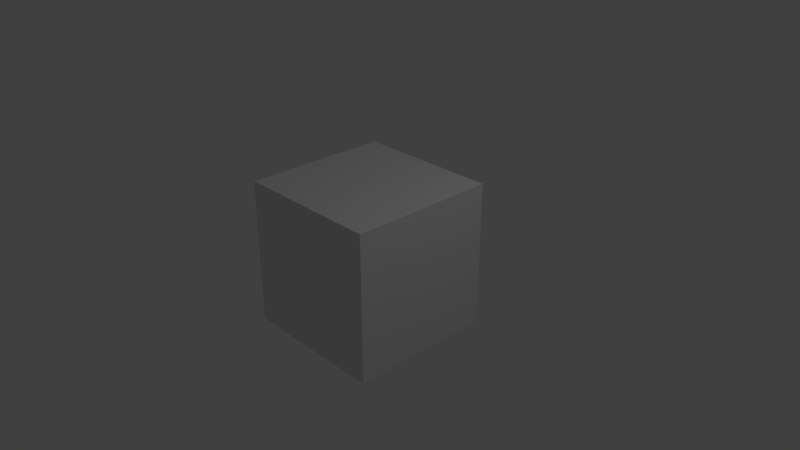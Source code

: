 # Source: drop2-no-squash-baked.blend  (saved by Blender 2.79.0; exported with 4.5.12 LTS)
import bpy
from mathutils import Matrix  # noqa: F401  (used for matrix-valued properties, if any)

bpy.ops.wm.read_factory_settings(use_empty=True)
scene = bpy.context.scene
scene.name = 'Scene'

# ---- collections
col_collection_1 = bpy.data.collections.new('Collection 1'); scene.collection.children.link(col_collection_1)

# ---- materials (node trees are filled in below, after node groups)
mat_material = bpy.data.materials.new('Material')
mat_material.alpha_threshold = 0.0
mat_material.use_transparent_shadow = False
mat_material.roughness = 0.5
mat_material.line_color = (0.0, 0.0, 0.0, 1.0)

# ---- material node trees

# ---- world
world_world = bpy.data.worlds.new('World'); scene.world = world_world
world_world.color = (0.05088, 0.05088, 0.05088)
world_world.use_sun_shadow = False
world_world.sun_shadow_jitter_overblur = 0.0
world_world.cycles.sampling_method = 'MANUAL'

# ---- cameras
cam_camera = bpy.data.cameras.new('Camera')
cam_camera.clip_end = 100.0
cam_camera.lens = 35.0
cam_camera.sensor_width = 32.0
cam_camera.sensor_height = 18.0
cam_camera.ortho_scale = 7.314
cam_camera.dof.focus_distance = 0.0
cam_camera.dof.aperture_fstop = 128.0

# ---- lights
light_lamp = bpy.data.lights.new('Lamp', 'POINT')
light_lamp.transmission_factor = 0.0
light_lamp.cutoff_distance = 30.0
light_lamp.energy = 100.0
light_lamp.shadow_buffer_clip_start = 1.001
light_lamp.shadow_soft_size = 0.1
light_lamp.shadow_maximum_resolution = 0.006
light_lamp.use_absolute_resolution = True

# ---- meshes
me_cube = bpy.data.meshes.new('Cube')
me_cube.from_pydata([(1.0, 1.0, -1.0), (1.0, -1.0, -1.0), (-1.0, -1.0, -1.0), (-1.0, 1.0, -1.0), (1.0, 1.0, 1.0), (1.0, -1.0, 1.0), (-1.0, -1.0, 1.0), (-1.0, 1.0, 1.0), (1.0, 0.6667, -1.0), (1.0, 0.3333, -1.0), (1.0, -2.98e-08, -1.0), (1.0, -0.3333, -1.0), (1.0, -0.6667, -1.0), (-1.0, -0.6667, -1.0), (-1.0, -0.3333, -1.0), (-1.0, 2.682e-07, -1.0), (-1.0, 0.3333, -1.0), (-1.0, 0.6667, -1.0), (1.0, 0.6667, 1.0), (1.0, 0.3333, 1.0), (1.0, -5.364e-07, 1.0), (1.0, -0.3333, 1.0), (1.0, -0.6667, 1.0), (-1.0, -0.6667, 1.0), (-1.0, -0.3333, 1.0), (-1.0, 1.788e-07, 1.0), (-1.0, 0.3333, 1.0), (-1.0, 0.6667, 1.0), (1.0, 1.0, -0.6667), (1.0, 1.0, -0.3333), (1.0, 1.0, 2.98e-08), (1.0, 1.0, 0.3333), (1.0, 1.0, 0.6667), (1.0, -1.0, -0.6667), (1.0, -1.0, -0.3333), (1.0, -1.0, 2.98e-08), (1.0, -1.0, 0.3333), (1.0, -1.0, 0.6667), (-1.0, -1.0, -0.6667), (-1.0, -1.0, -0.3333), (-1.0, -1.0, 2.98e-08), (-1.0, -1.0, 0.3333), (-1.0, -1.0, 0.6667), (-1.0, 1.0, -0.6667), (-1.0, 1.0, -0.3333), (-1.0, 1.0, 2.98e-08), (-1.0, 1.0, 0.3333), (-1.0, 1.0, 0.6667), (-1.0, -0.6667, 0.6667), (-1.0, -0.6667, 0.3333), (-1.0, -0.6667, -2.98e-08), (-1.0, -0.6667, -0.3333), (-1.0, -0.6667, -0.6667), (-1.0, -0.3333, 0.6667), (-1.0, -0.3333, 0.3333), (-1.0, -0.3333, -2.98e-08), (-1.0, -0.3333, -0.3333), (-1.0, -0.3333, -0.6667), (-1.0, 1.937e-07, 0.6667), (-1.0, 2.086e-07, 0.3333), (-1.0, 2.235e-07, -2.98e-08), (-1.0, 2.384e-07, -0.3333), (-1.0, 2.533e-07, -0.6667), (-1.0, 0.3333, 0.6667), (-1.0, 0.3333, 0.3333), (-1.0, 0.3333, -2.98e-08), (-1.0, 0.3333, -0.3333), (-1.0, 0.3333, -0.6667), (-1.0, 0.6667, 0.6667), (-1.0, 0.6667, 0.3333), (-1.0, 0.6667, -2.98e-08), (-1.0, 0.6667, -0.3333), (-1.0, 0.6667, -0.6667), (1.0, 0.6667, 0.6667), (1.0, 0.6667, 0.3333), (1.0, 0.6667, -2.98e-08), (1.0, 0.6667, -0.3333), (1.0, 0.6667, -0.6667), (1.0, 0.3333, 0.6667), (1.0, 0.3333, 0.3333), (1.0, 0.3333, -2.98e-08), (1.0, 0.3333, -0.3333), (1.0, 0.3333, -0.6667), (1.0, -4.52e-07, 0.6667), (1.0, -3.676e-07, 0.3333), (1.0, -2.831e-07, -2.98e-08), (1.0, -1.987e-07, -0.3333), (1.0, -1.142e-07, -0.6667), (1.0, -0.3333, 0.6667), (1.0, -0.3333, 0.3333), (1.0, -0.3333, -2.98e-08), (1.0, -0.3333, -0.3333), (1.0, -0.3333, -0.6667), (1.0, -0.6667, 0.6667), (1.0, -0.6667, 0.3333), (1.0, -0.6667, -2.98e-08), (1.0, -0.6667, -0.3333), (1.0, -0.6667, -0.6667), (0.6667, 1.0, -1.0), (0.3333, 1.0, -1.0), (1.788e-07, 1.0, -1.0), (-0.3333, 1.0, -1.0), (-0.6667, 1.0, -1.0), (0.6667, -1.0, -1.0), (0.3333, -1.0, -1.0), (-5.96e-08, -1.0, -1.0), (-0.3333, -1.0, -1.0), (-0.6667, -1.0, -1.0), (0.6667, 1.0, 1.0), (0.3333, 1.0, 1.0), (2.384e-07, 1.0, 1.0), (-0.3333, 1.0, 1.0), (-0.6667, 1.0, 1.0), (0.6667, -1.0, 1.0), (0.3333, -1.0, 1.0), (-5.364e-07, -1.0, 1.0), (-0.3333, -1.0, 1.0), (-0.6667, -1.0, 1.0), (-0.6667, 0.6667, 1.0), (-0.3333, 0.6667, 1.0), (1.192e-07, 0.6667, 1.0), (0.3333, 0.6667, 1.0), (0.6667, 0.6667, 1.0), (-0.6667, 0.3333, 1.0), (-0.3333, 0.3333, 1.0), (2.98e-08, 0.3333, 1.0), (0.3333, 0.3333, 1.0), (0.6667, 0.3333, 1.0), (-0.6667, 5.96e-08, 1.0), (-0.3333, -5.96e-08, 1.0), (-1.192e-07, -1.788e-07, 1.0), (0.3333, -2.98e-07, 1.0), (0.6667, -4.172e-07, 1.0), (-0.6667, -0.3333, 1.0), (-0.3333, -0.3333, 1.0), (-2.98e-07, -0.3333, 1.0), (0.3333, -0.3333, 1.0), (0.6667, -0.3333, 1.0), (-0.6667, -0.6667, 1.0), (-0.3333, -0.6667, 1.0), (-3.278e-07, -0.6667, 1.0), (0.3333, -0.6667, 1.0), (0.6667, -0.6667, 1.0), (0.6667, 0.6667, -1.0), (0.3333, 0.6667, -1.0), (8.941e-08, 0.6667, -1.0), (-0.3333, 0.6667, -1.0), (-0.6667, 0.6667, -1.0), (0.6667, 0.3333, -1.0), (0.3333, 0.3333, -1.0), (5.96e-08, 0.3333, -1.0), (-0.3333, 0.3333, -1.0), (-0.6667, 0.3333, -1.0), (0.6667, 1.987e-08, -1.0), (0.3333, 6.954e-08, -1.0), (5.96e-08, 1.192e-07, -1.0), (-0.3333, 1.689e-07, -1.0), (-0.6667, 2.186e-07, -1.0), (0.6667, -0.3333, -1.0), (0.3333, -0.3333, -1.0), (0.0, -0.3333, -1.0), (-0.3333, -0.3333, -1.0), (-0.6667, -0.3333, -1.0), (0.6667, -0.6667, -1.0), (0.3333, -0.6667, -1.0), (-2.98e-08, -0.6667, -1.0), (-0.3333, -0.6667, -1.0), (-0.6667, -0.6667, -1.0), (0.6667, 1.0, 0.6667), (0.3333, 1.0, 0.6667), (2.682e-07, 1.0, 0.6667), (-0.3333, 1.0, 0.6667), (-0.6667, 1.0, 0.6667), (0.6667, 1.0, 0.3333), (0.3333, 1.0, 0.3333), (2.384e-07, 1.0, 0.3333), (-0.3333, 1.0, 0.3333), (-0.6667, 1.0, 0.3333), (0.6667, 1.0, 2.98e-08), (0.3333, 1.0, 2.98e-08), (1.788e-07, 1.0, 2.98e-08), (-0.3333, 1.0, 2.98e-08), (-0.6667, 1.0, 2.98e-08), (0.6667, 1.0, -0.3333), (0.3333, 1.0, -0.3333), (2.086e-07, 1.0, -0.3333), (-0.3333, 1.0, -0.3333), (-0.6667, 1.0, -0.3333), (0.6667, 1.0, -0.6667), (0.3333, 1.0, -0.6667), (1.788e-07, 1.0, -0.6667), (-0.3333, 1.0, -0.6667), (-0.6667, 1.0, -0.6667), (0.6667, -1.0, -0.6667), (0.3333, -1.0, -0.6667), (-1.49e-07, -1.0, -0.6667), (-0.3333, -1.0, -0.6667), (-0.6667, -1.0, -0.6667), (0.6667, -1.0, -0.3333), (0.3333, -1.0, -0.3333), (-1.788e-07, -1.0, -0.3333), (-0.3333, -1.0, -0.3333), (-0.6667, -1.0, -0.3333), (0.6667, -1.0, 2.98e-08), (0.3333, -1.0, 2.98e-08), (-2.98e-07, -1.0, 2.98e-08), (-0.3333, -1.0, 2.98e-08), (-0.6667, -1.0, 2.98e-08), (0.6667, -1.0, 0.3333), (0.3333, -1.0, 0.3333), (-3.874e-07, -1.0, 0.3333), (-0.3333, -1.0, 0.3333), (-0.6667, -1.0, 0.3333), (0.6667, -1.0, 0.6667), (0.3333, -1.0, 0.6667), (-4.172e-07, -1.0, 0.6667), (-0.3333, -1.0, 0.6667), (-0.6667, -1.0, 0.6667)], [], [(167, 107, 2, 13), (138, 23, 6, 117), (93, 22, 5, 37), (217, 117, 6, 42), (68, 27, 7, 47), (192, 102, 3, 43), (42, 6, 23, 48), (48, 23, 24, 53), (53, 24, 25, 58), (58, 25, 26, 63), (63, 26, 27, 68), (32, 4, 18, 73), (73, 18, 19, 78), (78, 19, 20, 83), (83, 20, 21, 88), (88, 21, 22, 93), (112, 7, 27, 118), (118, 27, 26, 123), (123, 26, 25, 128), (128, 25, 24, 133), (133, 24, 23, 138), (102, 147, 17, 3), (147, 152, 16, 17), (152, 157, 15, 16), (157, 162, 14, 15), (162, 167, 13, 14), (11, 92, 97, 12), (92, 91, 96, 97), (91, 90, 95, 96), (90, 89, 94, 95), (89, 88, 93, 94), (10, 87, 92, 11), (87, 86, 91, 92), (86, 85, 90, 91), (85, 84, 89, 90), (84, 83, 88, 89), (9, 82, 87, 10), (82, 81, 86, 87), (81, 80, 85, 86), (80, 79, 84, 85), (79, 78, 83, 84), (8, 77, 82, 9), (77, 76, 81, 82), (76, 75, 80, 81), (75, 74, 79, 80), (74, 73, 78, 79), (0, 28, 77, 8), (28, 29, 76, 77), (29, 30, 75, 76), (30, 31, 74, 75), (31, 32, 73, 74), (16, 67, 72, 17), (67, 66, 71, 72), (66, 65, 70, 71), (65, 64, 69, 70), (64, 63, 68, 69), (15, 62, 67, 16), (62, 61, 66, 67), (61, 60, 65, 66), (60, 59, 64, 65), (59, 58, 63, 64), (14, 57, 62, 15), (57, 56, 61, 62), (56, 55, 60, 61), (55, 54, 59, 60), (54, 53, 58, 59), (13, 52, 57, 14), (52, 51, 56, 57), (51, 50, 55, 56), (50, 49, 54, 55), (49, 48, 53, 54), (2, 38, 52, 13), (38, 39, 51, 52), (39, 40, 50, 51), (40, 41, 49, 50), (41, 42, 48, 49), (112, 172, 47, 7), (172, 177, 46, 47), (177, 182, 45, 46), (182, 187, 44, 45), (187, 192, 43, 44), (17, 72, 43, 3), (72, 71, 44, 43), (71, 70, 45, 44), (70, 69, 46, 45), (69, 68, 47, 46), (107, 197, 38, 2), (197, 202, 39, 38), (202, 207, 40, 39), (207, 212, 41, 40), (212, 217, 42, 41), (12, 97, 33, 1), (97, 96, 34, 33), (96, 95, 35, 34), (95, 94, 36, 35), (94, 93, 37, 36), (36, 37, 213, 208), (208, 213, 214, 209), (209, 214, 215, 210), (210, 215, 216, 211), (211, 216, 217, 212), (35, 36, 208, 203), (203, 208, 209, 204), (204, 209, 210, 205), (205, 210, 211, 206), (206, 211, 212, 207), (34, 35, 203, 198), (198, 203, 204, 199), (199, 204, 205, 200), (200, 205, 206, 201), (201, 206, 207, 202), (33, 34, 198, 193), (193, 198, 199, 194), (194, 199, 200, 195), (195, 200, 201, 196), (196, 201, 202, 197), (1, 33, 193, 103), (103, 193, 194, 104), (104, 194, 195, 105), (105, 195, 196, 106), (106, 196, 197, 107), (29, 28, 188, 183), (183, 188, 189, 184), (184, 189, 190, 185), (185, 190, 191, 186), (186, 191, 192, 187), (30, 29, 183, 178), (178, 183, 184, 179), (179, 184, 185, 180), (180, 185, 186, 181), (181, 186, 187, 182), (31, 30, 178, 173), (173, 178, 179, 174), (174, 179, 180, 175), (175, 180, 181, 176), (176, 181, 182, 177), (32, 31, 173, 168), (168, 173, 174, 169), (169, 174, 175, 170), (170, 175, 176, 171), (171, 176, 177, 172), (4, 32, 168, 108), (108, 168, 169, 109), (109, 169, 170, 110), (110, 170, 171, 111), (111, 171, 172, 112), (11, 12, 163, 158), (158, 163, 164, 159), (159, 164, 165, 160), (160, 165, 166, 161), (161, 166, 167, 162), (10, 11, 158, 153), (153, 158, 159, 154), (154, 159, 160, 155), (155, 160, 161, 156), (156, 161, 162, 157), (9, 10, 153, 148), (148, 153, 154, 149), (149, 154, 155, 150), (150, 155, 156, 151), (151, 156, 157, 152), (8, 9, 148, 143), (143, 148, 149, 144), (144, 149, 150, 145), (145, 150, 151, 146), (146, 151, 152, 147), (0, 8, 143, 98), (98, 143, 144, 99), (99, 144, 145, 100), (100, 145, 146, 101), (101, 146, 147, 102), (21, 137, 142, 22), (137, 136, 141, 142), (136, 135, 140, 141), (135, 134, 139, 140), (134, 133, 138, 139), (20, 132, 137, 21), (132, 131, 136, 137), (131, 130, 135, 136), (130, 129, 134, 135), (129, 128, 133, 134), (19, 127, 132, 20), (127, 126, 131, 132), (126, 125, 130, 131), (125, 124, 129, 130), (124, 123, 128, 129), (18, 122, 127, 19), (122, 121, 126, 127), (121, 120, 125, 126), (120, 119, 124, 125), (119, 118, 123, 124), (4, 108, 122, 18), (108, 109, 121, 122), (109, 110, 120, 121), (110, 111, 119, 120), (111, 112, 118, 119), (28, 0, 98, 188), (188, 98, 99, 189), (189, 99, 100, 190), (190, 100, 101, 191), (191, 101, 102, 192), (37, 5, 113, 213), (213, 113, 114, 214), (214, 114, 115, 215), (215, 115, 116, 216), (216, 116, 117, 217), (22, 142, 113, 5), (142, 141, 114, 113), (141, 140, 115, 114), (140, 139, 116, 115), (139, 138, 117, 116), (12, 1, 103, 163), (163, 103, 104, 164), (164, 104, 105, 165), (165, 105, 106, 166), (166, 106, 107, 167)])
me_cube.materials.append(mat_material)
me_cube.use_remesh_preserve_volume = False
me_cube.use_remesh_preserve_attributes = False
me_cube.use_mirror_vertex_groups = False
me_cube.update()
arm_armature = bpy.data.armatures.new('Armature')  # bones are not reproduced

# ---- objects
ob_armature = bpy.data.objects.new('Armature', arm_armature)
ob_cube = bpy.data.objects.new('Cube', me_cube)
ob_lamp = bpy.data.objects.new('Lamp', light_lamp)
ob_camera = bpy.data.objects.new('Camera', cam_camera)

# ---- transforms, parenting, visibility, modifiers, constraints
ob_armature.location = (0.0, 0.0, -1.378)
ob_armature.lineart.crease_threshold = 0.0
ob_cube.parent = ob_armature
ob_cube.matrix_parent_inverse = Matrix(((1.0, 0.0, 0.0, 0.0), (0.0, 1.0, 0.0, 0.0), (0.0, 0.0, 1.0, 1.378), (0.0, 0.0, 0.0, 1.0)))
ob_cube.location = (0.0, 0.0, 0.0)
ob_cube.lock_rotations_4d = False
ob_cube.empty_display_type = 'ARROWS'
ob_cube.lineart.crease_threshold = 0.0
_vg = ob_cube.vertex_groups.new(name='Bone')
_vg = ob_cube.vertex_groups.new(name='Bone.001')
_vg.add([0, 1, 2, 3, 4, 5, 6, 7, 8, 9, 10, 11, 12, 13, 14, 15, 16, 17, 18, 19, 20, 21, 22, 23, 24, 25, 26, 27, 28, 29, 30, 31, 32, 33, 34, 35, 36, 37, 38, 39, 40, 41, 42, 43, 44, 45, 46, 47, 48, 49, 50, 51, 52, 53, 54, 55, 56, 57, 58, 59, 60, 61, 62, 63, 64, 65, 66, 67, 68, 69, 70, 71, 72, 73, 74, 75, 76, 77, 78, 79, 80, 81, 82, 83, 84, 85, 86, 87, 88, 89, 90, 91, 92, 93, 94, 95, 96, 97, 98, 99, 100, 101, 102, 103, 104, 105, 106, 107, 108, 109, 110, 111, 112, 113, 114, 115, 116, 117, 118, 119, 120, 121, 122, 123, 124, 125, 126, 127, 128, 129, 130, 131, 132, 133, 134, 135, 136, 137, 138, 139, 140, 141, 142, 143, 144, 145, 146, 147, 148, 149, 150, 151, 152, 153, 154, 155, 156, 157, 158, 159, 160, 161, 162, 163, 164, 165, 166, 167, 168, 169, 170, 171, 172, 173, 174, 175, 176, 177, 178, 179, 180, 181, 182, 183, 184, 185, 186, 187, 188, 189, 190, 191, 192, 193, 194, 195, 196, 197, 198, 199, 200, 201, 202, 203, 204, 205, 206, 207, 208, 209, 210, 211, 212, 213, 214, 215, 216, 217], 1.0, 'REPLACE')
_m = ob_cube.modifiers.new('Armature', 'ARMATURE')
_m.object = ob_armature
ob_lamp.location = (4.076, 1.005, 5.904)
ob_lamp.rotation_euler = (0.6503, 0.05522, 1.866)
ob_lamp.lock_rotations_4d = False
ob_lamp.empty_display_type = 'ARROWS'
ob_lamp.color = (0.0, 0.0, 0.0, 0.0)
ob_lamp.lineart.crease_threshold = 0.0
ob_camera.location = (7.481, -6.508, 5.344)
ob_camera.rotation_euler = (1.109, 0.0, 0.8149)
ob_camera.lock_rotations_4d = False
ob_camera.empty_display_type = 'ARROWS'
ob_camera.color = (0.0, 0.0, 0.0, 0.0)
ob_camera.display_type = 'WIRE'
ob_camera.lineart.crease_threshold = 0.0

# ---- collection membership
col_collection_1.objects.link(ob_armature)
col_collection_1.objects.link(ob_cube)
col_collection_1.objects.link(ob_lamp)
col_collection_1.objects.link(ob_camera)

# ---- scene / render settings (as saved in the file)
scene.camera = ob_camera
scene.frame_start = 1; scene.frame_end = 60; scene.frame_set(60)
scene.render.engine = 'BLENDER_EEVEE_NEXT'
scene.render.resolution_percentage = 50
scene.render.dither_intensity = 0.0
scene.cycles.use_denoising = False
scene.cycles.samples = 128
scene.cycles.sampling_pattern = 'TABULATED_SOBOL'
scene.cycles.use_adaptive_sampling = False
scene.cycles.use_light_tree = False
scene.cycles.blur_glossy = 0.0
scene.cycles.sample_clamp_indirect = 0.0
scene.view_settings.view_transform = 'Standard'
bpy.context.view_layer.update()
